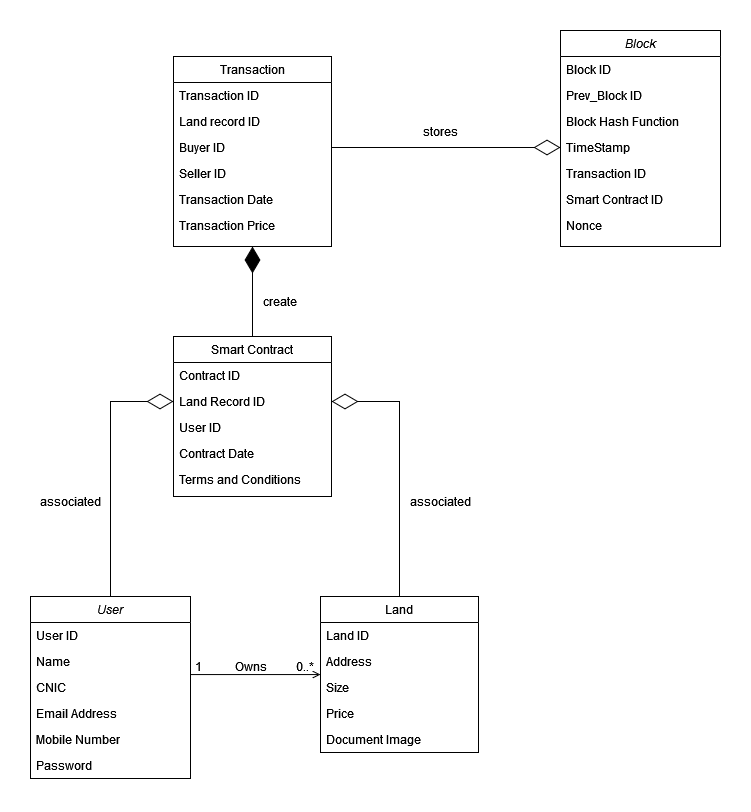

The diagram above was exported from draw.io. Its source (the exported page's mxGraphModel, read from the mxfile embedded in the PNG):
<mxGraphModel dx="1035" dy="1689" grid="1" gridSize="10" guides="1" tooltips="1" connect="1" arrows="1" fold="1" page="1" pageScale="1" pageWidth="827" pageHeight="1169" math="0" shadow="0">
  <root>
    <mxCell id="WIyWlLk6GJQsqaUBKTNV-0" />
    <mxCell id="WIyWlLk6GJQsqaUBKTNV-1" parent="WIyWlLk6GJQsqaUBKTNV-0" />
    <mxCell id="zkfFHV4jXpPFQw0GAbJ--0" value="User" style="swimlane;fontStyle=2;align=center;verticalAlign=top;childLayout=stackLayout;horizontal=1;startSize=26;horizontalStack=0;resizeParent=1;resizeLast=0;collapsible=1;marginBottom=0;rounded=0;shadow=0;strokeWidth=1;" parent="WIyWlLk6GJQsqaUBKTNV-1" vertex="1">
      <mxGeometry x="220" y="260" width="160" height="182" as="geometry">
        <mxRectangle x="230" y="140" width="160" height="26" as="alternateBounds" />
      </mxGeometry>
    </mxCell>
    <mxCell id="YWkmFNuiQepy63wsA8Sf-28" value="User ID" style="text;align=left;verticalAlign=top;spacingLeft=4;spacingRight=4;overflow=hidden;rotatable=0;points=[[0,0.5],[1,0.5]];portConstraint=eastwest;" vertex="1" parent="zkfFHV4jXpPFQw0GAbJ--0">
      <mxGeometry y="26" width="160" height="26" as="geometry" />
    </mxCell>
    <mxCell id="zkfFHV4jXpPFQw0GAbJ--1" value="Name" style="text;align=left;verticalAlign=top;spacingLeft=4;spacingRight=4;overflow=hidden;rotatable=0;points=[[0,0.5],[1,0.5]];portConstraint=eastwest;" parent="zkfFHV4jXpPFQw0GAbJ--0" vertex="1">
      <mxGeometry y="52" width="160" height="26" as="geometry" />
    </mxCell>
    <mxCell id="zkfFHV4jXpPFQw0GAbJ--2" value="CNIC" style="text;align=left;verticalAlign=top;spacingLeft=4;spacingRight=4;overflow=hidden;rotatable=0;points=[[0,0.5],[1,0.5]];portConstraint=eastwest;rounded=0;shadow=0;html=0;" parent="zkfFHV4jXpPFQw0GAbJ--0" vertex="1">
      <mxGeometry y="78" width="160" height="26" as="geometry" />
    </mxCell>
    <mxCell id="zkfFHV4jXpPFQw0GAbJ--3" value="Email Address" style="text;align=left;verticalAlign=top;spacingLeft=4;spacingRight=4;overflow=hidden;rotatable=0;points=[[0,0.5],[1,0.5]];portConstraint=eastwest;rounded=0;shadow=0;html=0;" parent="zkfFHV4jXpPFQw0GAbJ--0" vertex="1">
      <mxGeometry y="104" width="160" height="26" as="geometry" />
    </mxCell>
    <mxCell id="pJFA_i-u-1kU-IBTxTjf-0" value="Mobile Number" style="text;align=left;verticalAlign=top;spacingLeft=4;spacingRight=4;overflow=hidden;rotatable=0;points=[[0,0.5],[1,0.5]];portConstraint=eastwest;rounded=0;shadow=0;html=0;" parent="zkfFHV4jXpPFQw0GAbJ--0" vertex="1">
      <mxGeometry y="130" width="160" height="26" as="geometry" />
    </mxCell>
    <mxCell id="pJFA_i-u-1kU-IBTxTjf-1" value="Password" style="text;align=left;verticalAlign=top;spacingLeft=4;spacingRight=4;overflow=hidden;rotatable=0;points=[[0,0.5],[1,0.5]];portConstraint=eastwest;rounded=0;shadow=0;html=0;" parent="zkfFHV4jXpPFQw0GAbJ--0" vertex="1">
      <mxGeometry y="156" width="160" height="26" as="geometry" />
    </mxCell>
    <mxCell id="zkfFHV4jXpPFQw0GAbJ--17" value="Land" style="swimlane;fontStyle=0;align=center;verticalAlign=top;childLayout=stackLayout;horizontal=1;startSize=26;horizontalStack=0;resizeParent=1;resizeLast=0;collapsible=1;marginBottom=0;rounded=0;shadow=0;strokeWidth=1;" parent="WIyWlLk6GJQsqaUBKTNV-1" vertex="1">
      <mxGeometry x="510" y="260" width="158" height="156" as="geometry">
        <mxRectangle x="550" y="140" width="160" height="26" as="alternateBounds" />
      </mxGeometry>
    </mxCell>
    <mxCell id="zkfFHV4jXpPFQw0GAbJ--18" value="Land ID" style="text;align=left;verticalAlign=top;spacingLeft=4;spacingRight=4;overflow=hidden;rotatable=0;points=[[0,0.5],[1,0.5]];portConstraint=eastwest;" parent="zkfFHV4jXpPFQw0GAbJ--17" vertex="1">
      <mxGeometry y="26" width="158" height="26" as="geometry" />
    </mxCell>
    <mxCell id="zkfFHV4jXpPFQw0GAbJ--19" value="Address" style="text;align=left;verticalAlign=top;spacingLeft=4;spacingRight=4;overflow=hidden;rotatable=0;points=[[0,0.5],[1,0.5]];portConstraint=eastwest;rounded=0;shadow=0;html=0;" parent="zkfFHV4jXpPFQw0GAbJ--17" vertex="1">
      <mxGeometry y="52" width="158" height="26" as="geometry" />
    </mxCell>
    <mxCell id="zkfFHV4jXpPFQw0GAbJ--20" value="Size" style="text;align=left;verticalAlign=top;spacingLeft=4;spacingRight=4;overflow=hidden;rotatable=0;points=[[0,0.5],[1,0.5]];portConstraint=eastwest;rounded=0;shadow=0;html=0;" parent="zkfFHV4jXpPFQw0GAbJ--17" vertex="1">
      <mxGeometry y="78" width="158" height="26" as="geometry" />
    </mxCell>
    <mxCell id="zkfFHV4jXpPFQw0GAbJ--21" value="Price" style="text;align=left;verticalAlign=top;spacingLeft=4;spacingRight=4;overflow=hidden;rotatable=0;points=[[0,0.5],[1,0.5]];portConstraint=eastwest;rounded=0;shadow=0;html=0;" parent="zkfFHV4jXpPFQw0GAbJ--17" vertex="1">
      <mxGeometry y="104" width="158" height="26" as="geometry" />
    </mxCell>
    <mxCell id="zkfFHV4jXpPFQw0GAbJ--22" value="Document Image" style="text;align=left;verticalAlign=top;spacingLeft=4;spacingRight=4;overflow=hidden;rotatable=0;points=[[0,0.5],[1,0.5]];portConstraint=eastwest;rounded=0;shadow=0;html=0;" parent="zkfFHV4jXpPFQw0GAbJ--17" vertex="1">
      <mxGeometry y="130" width="158" height="26" as="geometry" />
    </mxCell>
    <mxCell id="zkfFHV4jXpPFQw0GAbJ--26" value="" style="endArrow=open;shadow=0;strokeWidth=1;rounded=0;endFill=1;edgeStyle=elbowEdgeStyle;elbow=vertical;" parent="WIyWlLk6GJQsqaUBKTNV-1" source="zkfFHV4jXpPFQw0GAbJ--0" target="zkfFHV4jXpPFQw0GAbJ--17" edge="1">
      <mxGeometry x="0.5" y="41" relative="1" as="geometry">
        <mxPoint x="380" y="332" as="sourcePoint" />
        <mxPoint x="540" y="332" as="targetPoint" />
        <mxPoint x="-40" y="32" as="offset" />
      </mxGeometry>
    </mxCell>
    <mxCell id="zkfFHV4jXpPFQw0GAbJ--27" value="1" style="resizable=0;align=left;verticalAlign=bottom;labelBackgroundColor=none;fontSize=12;" parent="zkfFHV4jXpPFQw0GAbJ--26" connectable="0" vertex="1">
      <mxGeometry x="-1" relative="1" as="geometry">
        <mxPoint x="3" y="1" as="offset" />
      </mxGeometry>
    </mxCell>
    <mxCell id="zkfFHV4jXpPFQw0GAbJ--28" value="0..*" style="resizable=0;align=right;verticalAlign=bottom;labelBackgroundColor=none;fontSize=12;" parent="zkfFHV4jXpPFQw0GAbJ--26" connectable="0" vertex="1">
      <mxGeometry x="1" relative="1" as="geometry">
        <mxPoint x="-6" y="1" as="offset" />
      </mxGeometry>
    </mxCell>
    <mxCell id="zkfFHV4jXpPFQw0GAbJ--29" value="Owns" style="text;html=1;resizable=0;points=[];;align=center;verticalAlign=middle;labelBackgroundColor=none;rounded=0;shadow=0;strokeWidth=1;fontSize=12;" parent="zkfFHV4jXpPFQw0GAbJ--26" vertex="1" connectable="0">
      <mxGeometry x="0.5" y="49" relative="1" as="geometry">
        <mxPoint x="-38" y="40" as="offset" />
      </mxGeometry>
    </mxCell>
    <mxCell id="pJFA_i-u-1kU-IBTxTjf-2" value="Block" style="swimlane;fontStyle=2;align=center;verticalAlign=top;childLayout=stackLayout;horizontal=1;startSize=26;horizontalStack=0;resizeParent=1;resizeLast=0;collapsible=1;marginBottom=0;rounded=0;shadow=0;strokeWidth=1;" parent="WIyWlLk6GJQsqaUBKTNV-1" vertex="1">
      <mxGeometry x="750" y="-306" width="160" height="216" as="geometry">
        <mxRectangle x="230" y="140" width="160" height="26" as="alternateBounds" />
      </mxGeometry>
    </mxCell>
    <mxCell id="pJFA_i-u-1kU-IBTxTjf-3" value="Block ID" style="text;align=left;verticalAlign=top;spacingLeft=4;spacingRight=4;overflow=hidden;rotatable=0;points=[[0,0.5],[1,0.5]];portConstraint=eastwest;" parent="pJFA_i-u-1kU-IBTxTjf-2" vertex="1">
      <mxGeometry y="26" width="160" height="26" as="geometry" />
    </mxCell>
    <mxCell id="pJFA_i-u-1kU-IBTxTjf-4" value="Prev_Block ID" style="text;align=left;verticalAlign=top;spacingLeft=4;spacingRight=4;overflow=hidden;rotatable=0;points=[[0,0.5],[1,0.5]];portConstraint=eastwest;rounded=0;shadow=0;html=0;" parent="pJFA_i-u-1kU-IBTxTjf-2" vertex="1">
      <mxGeometry y="52" width="160" height="26" as="geometry" />
    </mxCell>
    <mxCell id="pJFA_i-u-1kU-IBTxTjf-5" value="Block Hash Function" style="text;align=left;verticalAlign=top;spacingLeft=4;spacingRight=4;overflow=hidden;rotatable=0;points=[[0,0.5],[1,0.5]];portConstraint=eastwest;rounded=0;shadow=0;html=0;" parent="pJFA_i-u-1kU-IBTxTjf-2" vertex="1">
      <mxGeometry y="78" width="160" height="26" as="geometry" />
    </mxCell>
    <mxCell id="pJFA_i-u-1kU-IBTxTjf-6" value="TimeStamp" style="text;align=left;verticalAlign=top;spacingLeft=4;spacingRight=4;overflow=hidden;rotatable=0;points=[[0,0.5],[1,0.5]];portConstraint=eastwest;rounded=0;shadow=0;html=0;" parent="pJFA_i-u-1kU-IBTxTjf-2" vertex="1">
      <mxGeometry y="104" width="160" height="26" as="geometry" />
    </mxCell>
    <mxCell id="pJFA_i-u-1kU-IBTxTjf-7" value="Transaction ID" style="text;align=left;verticalAlign=top;spacingLeft=4;spacingRight=4;overflow=hidden;rotatable=0;points=[[0,0.5],[1,0.5]];portConstraint=eastwest;rounded=0;shadow=0;html=0;" parent="pJFA_i-u-1kU-IBTxTjf-2" vertex="1">
      <mxGeometry y="130" width="160" height="26" as="geometry" />
    </mxCell>
    <mxCell id="pJFA_i-u-1kU-IBTxTjf-10" value="Smart Contract ID" style="text;align=left;verticalAlign=top;spacingLeft=4;spacingRight=4;overflow=hidden;rotatable=0;points=[[0,0.5],[1,0.5]];portConstraint=eastwest;rounded=0;shadow=0;html=0;" parent="pJFA_i-u-1kU-IBTxTjf-2" vertex="1">
      <mxGeometry y="156" width="160" height="26" as="geometry" />
    </mxCell>
    <mxCell id="pJFA_i-u-1kU-IBTxTjf-11" value="Nonce" style="text;align=left;verticalAlign=top;spacingLeft=4;spacingRight=4;overflow=hidden;rotatable=0;points=[[0,0.5],[1,0.5]];portConstraint=eastwest;rounded=0;shadow=0;html=0;" parent="pJFA_i-u-1kU-IBTxTjf-2" vertex="1">
      <mxGeometry y="182" width="160" height="26" as="geometry" />
    </mxCell>
    <mxCell id="pJFA_i-u-1kU-IBTxTjf-13" value="" style="endArrow=diamondThin;endFill=1;endSize=24;html=1;rounded=0;exitX=0.5;exitY=0;exitDx=0;exitDy=0;entryX=0.5;entryY=1;entryDx=0;entryDy=0;" parent="WIyWlLk6GJQsqaUBKTNV-1" source="pJFA_i-u-1kU-IBTxTjf-17" target="pJFA_i-u-1kU-IBTxTjf-26" edge="1">
      <mxGeometry width="160" relative="1" as="geometry">
        <mxPoint x="442" y="60" as="sourcePoint" />
        <mxPoint x="442" y="-64.00000000000023" as="targetPoint" />
        <Array as="points" />
      </mxGeometry>
    </mxCell>
    <mxCell id="pJFA_i-u-1kU-IBTxTjf-16" value="Stored" style="text;html=1;strokeColor=none;fillColor=none;align=center;verticalAlign=middle;whiteSpace=wrap;rounded=0;" parent="WIyWlLk6GJQsqaUBKTNV-1" vertex="1">
      <mxGeometry x="440" y="-10" width="60" height="30" as="geometry" />
    </mxCell>
    <mxCell id="pJFA_i-u-1kU-IBTxTjf-17" value="Smart Contract" style="swimlane;fontStyle=0;align=center;verticalAlign=top;childLayout=stackLayout;horizontal=1;startSize=26;horizontalStack=0;resizeParent=1;resizeLast=0;collapsible=1;marginBottom=0;rounded=0;shadow=0;strokeWidth=1;" parent="WIyWlLk6GJQsqaUBKTNV-1" vertex="1">
      <mxGeometry x="363" width="158" height="160" as="geometry">
        <mxRectangle x="550" y="140" width="160" height="26" as="alternateBounds" />
      </mxGeometry>
    </mxCell>
    <mxCell id="pJFA_i-u-1kU-IBTxTjf-18" value="Contract ID" style="text;align=left;verticalAlign=top;spacingLeft=4;spacingRight=4;overflow=hidden;rotatable=0;points=[[0,0.5],[1,0.5]];portConstraint=eastwest;" parent="pJFA_i-u-1kU-IBTxTjf-17" vertex="1">
      <mxGeometry y="26" width="158" height="26" as="geometry" />
    </mxCell>
    <mxCell id="pJFA_i-u-1kU-IBTxTjf-19" value="Land Record ID" style="text;align=left;verticalAlign=top;spacingLeft=4;spacingRight=4;overflow=hidden;rotatable=0;points=[[0,0.5],[1,0.5]];portConstraint=eastwest;rounded=0;shadow=0;html=0;" parent="pJFA_i-u-1kU-IBTxTjf-17" vertex="1">
      <mxGeometry y="52" width="158" height="26" as="geometry" />
    </mxCell>
    <mxCell id="pJFA_i-u-1kU-IBTxTjf-20" value="User ID" style="text;align=left;verticalAlign=top;spacingLeft=4;spacingRight=4;overflow=hidden;rotatable=0;points=[[0,0.5],[1,0.5]];portConstraint=eastwest;rounded=0;shadow=0;html=0;" parent="pJFA_i-u-1kU-IBTxTjf-17" vertex="1">
      <mxGeometry y="78" width="158" height="26" as="geometry" />
    </mxCell>
    <mxCell id="pJFA_i-u-1kU-IBTxTjf-22" value="Contract Date" style="text;align=left;verticalAlign=top;spacingLeft=4;spacingRight=4;overflow=hidden;rotatable=0;points=[[0,0.5],[1,0.5]];portConstraint=eastwest;rounded=0;shadow=0;html=0;" parent="pJFA_i-u-1kU-IBTxTjf-17" vertex="1">
      <mxGeometry y="104" width="158" height="26" as="geometry" />
    </mxCell>
    <mxCell id="pJFA_i-u-1kU-IBTxTjf-25" value="Terms and Conditions" style="text;align=left;verticalAlign=top;spacingLeft=4;spacingRight=4;overflow=hidden;rotatable=0;points=[[0,0.5],[1,0.5]];portConstraint=eastwest;rounded=0;shadow=0;html=0;" parent="pJFA_i-u-1kU-IBTxTjf-17" vertex="1">
      <mxGeometry y="130" width="158" height="26" as="geometry" />
    </mxCell>
    <mxCell id="pJFA_i-u-1kU-IBTxTjf-26" value="Transaction" style="swimlane;fontStyle=0;align=center;verticalAlign=top;childLayout=stackLayout;horizontal=1;startSize=26;horizontalStack=0;resizeParent=1;resizeLast=0;collapsible=1;marginBottom=0;rounded=0;shadow=0;strokeWidth=1;" parent="WIyWlLk6GJQsqaUBKTNV-1" vertex="1">
      <mxGeometry x="363" y="-280" width="158" height="190" as="geometry">
        <mxRectangle x="550" y="140" width="160" height="26" as="alternateBounds" />
      </mxGeometry>
    </mxCell>
    <mxCell id="pJFA_i-u-1kU-IBTxTjf-27" value="Transaction ID" style="text;align=left;verticalAlign=top;spacingLeft=4;spacingRight=4;overflow=hidden;rotatable=0;points=[[0,0.5],[1,0.5]];portConstraint=eastwest;" parent="pJFA_i-u-1kU-IBTxTjf-26" vertex="1">
      <mxGeometry y="26" width="158" height="26" as="geometry" />
    </mxCell>
    <mxCell id="pJFA_i-u-1kU-IBTxTjf-28" value="Land record ID" style="text;align=left;verticalAlign=top;spacingLeft=4;spacingRight=4;overflow=hidden;rotatable=0;points=[[0,0.5],[1,0.5]];portConstraint=eastwest;rounded=0;shadow=0;html=0;" parent="pJFA_i-u-1kU-IBTxTjf-26" vertex="1">
      <mxGeometry y="52" width="158" height="26" as="geometry" />
    </mxCell>
    <mxCell id="pJFA_i-u-1kU-IBTxTjf-29" value="Buyer ID" style="text;align=left;verticalAlign=top;spacingLeft=4;spacingRight=4;overflow=hidden;rotatable=0;points=[[0,0.5],[1,0.5]];portConstraint=eastwest;rounded=0;shadow=0;html=0;" parent="pJFA_i-u-1kU-IBTxTjf-26" vertex="1">
      <mxGeometry y="78" width="158" height="26" as="geometry" />
    </mxCell>
    <mxCell id="pJFA_i-u-1kU-IBTxTjf-30" value="Seller ID" style="text;align=left;verticalAlign=top;spacingLeft=4;spacingRight=4;overflow=hidden;rotatable=0;points=[[0,0.5],[1,0.5]];portConstraint=eastwest;rounded=0;shadow=0;html=0;" parent="pJFA_i-u-1kU-IBTxTjf-26" vertex="1">
      <mxGeometry y="104" width="158" height="26" as="geometry" />
    </mxCell>
    <mxCell id="pJFA_i-u-1kU-IBTxTjf-31" value="Transaction Date" style="text;align=left;verticalAlign=top;spacingLeft=4;spacingRight=4;overflow=hidden;rotatable=0;points=[[0,0.5],[1,0.5]];portConstraint=eastwest;rounded=0;shadow=0;html=0;" parent="pJFA_i-u-1kU-IBTxTjf-26" vertex="1">
      <mxGeometry y="130" width="158" height="26" as="geometry" />
    </mxCell>
    <mxCell id="pJFA_i-u-1kU-IBTxTjf-32" value="Transaction Price" style="text;align=left;verticalAlign=top;spacingLeft=4;spacingRight=4;overflow=hidden;rotatable=0;points=[[0,0.5],[1,0.5]];portConstraint=eastwest;rounded=0;shadow=0;html=0;" parent="pJFA_i-u-1kU-IBTxTjf-26" vertex="1">
      <mxGeometry y="156" width="158" height="26" as="geometry" />
    </mxCell>
    <mxCell id="YWkmFNuiQepy63wsA8Sf-18" value="" style="endArrow=diamondThin;endFill=0;endSize=24;html=1;rounded=0;entryX=0;entryY=0.5;entryDx=0;entryDy=0;exitX=1;exitY=0.5;exitDx=0;exitDy=0;" edge="1" parent="WIyWlLk6GJQsqaUBKTNV-1" source="pJFA_i-u-1kU-IBTxTjf-29" target="pJFA_i-u-1kU-IBTxTjf-6">
      <mxGeometry width="160" relative="1" as="geometry">
        <mxPoint x="350" as="sourcePoint" />
        <mxPoint x="510" as="targetPoint" />
      </mxGeometry>
    </mxCell>
    <mxCell id="YWkmFNuiQepy63wsA8Sf-20" value="" style="endArrow=diamondThin;endFill=0;endSize=24;html=1;rounded=0;exitX=0.5;exitY=0;exitDx=0;exitDy=0;entryX=0;entryY=0.5;entryDx=0;entryDy=0;" edge="1" parent="WIyWlLk6GJQsqaUBKTNV-1" source="zkfFHV4jXpPFQw0GAbJ--0" target="pJFA_i-u-1kU-IBTxTjf-19">
      <mxGeometry width="160" relative="1" as="geometry">
        <mxPoint x="350" y="200" as="sourcePoint" />
        <mxPoint x="510" y="200" as="targetPoint" />
        <Array as="points">
          <mxPoint x="300" y="65" />
        </Array>
      </mxGeometry>
    </mxCell>
    <mxCell id="YWkmFNuiQepy63wsA8Sf-21" value="" style="endArrow=diamondThin;endFill=0;endSize=24;html=1;rounded=0;exitX=0.5;exitY=0;exitDx=0;exitDy=0;entryX=1;entryY=0.5;entryDx=0;entryDy=0;" edge="1" parent="WIyWlLk6GJQsqaUBKTNV-1" source="zkfFHV4jXpPFQw0GAbJ--17" target="pJFA_i-u-1kU-IBTxTjf-19">
      <mxGeometry width="160" relative="1" as="geometry">
        <mxPoint x="310" y="270" as="sourcePoint" />
        <mxPoint x="373" y="75" as="targetPoint" />
        <Array as="points">
          <mxPoint x="589" y="65" />
        </Array>
      </mxGeometry>
    </mxCell>
    <mxCell id="YWkmFNuiQepy63wsA8Sf-22" value="associated" style="text;html=1;strokeColor=none;fillColor=none;align=center;verticalAlign=middle;whiteSpace=wrap;rounded=0;" vertex="1" parent="WIyWlLk6GJQsqaUBKTNV-1">
      <mxGeometry x="600" y="150" width="60" height="30" as="geometry" />
    </mxCell>
    <mxCell id="YWkmFNuiQepy63wsA8Sf-23" value="associated" style="text;html=1;strokeColor=none;fillColor=none;align=center;verticalAlign=middle;whiteSpace=wrap;rounded=0;" vertex="1" parent="WIyWlLk6GJQsqaUBKTNV-1">
      <mxGeometry x="230" y="150" width="60" height="30" as="geometry" />
    </mxCell>
    <mxCell id="YWkmFNuiQepy63wsA8Sf-24" value="create" style="text;html=1;strokeColor=none;fillColor=none;align=center;verticalAlign=middle;whiteSpace=wrap;rounded=0;" vertex="1" parent="WIyWlLk6GJQsqaUBKTNV-1">
      <mxGeometry x="440" y="-50" width="60" height="30" as="geometry" />
    </mxCell>
    <mxCell id="YWkmFNuiQepy63wsA8Sf-25" value="stores" style="text;html=1;strokeColor=none;fillColor=none;align=center;verticalAlign=middle;whiteSpace=wrap;rounded=0;" vertex="1" parent="WIyWlLk6GJQsqaUBKTNV-1">
      <mxGeometry x="600" y="-220" width="60" height="30" as="geometry" />
    </mxCell>
  </root>
</mxGraphModel>